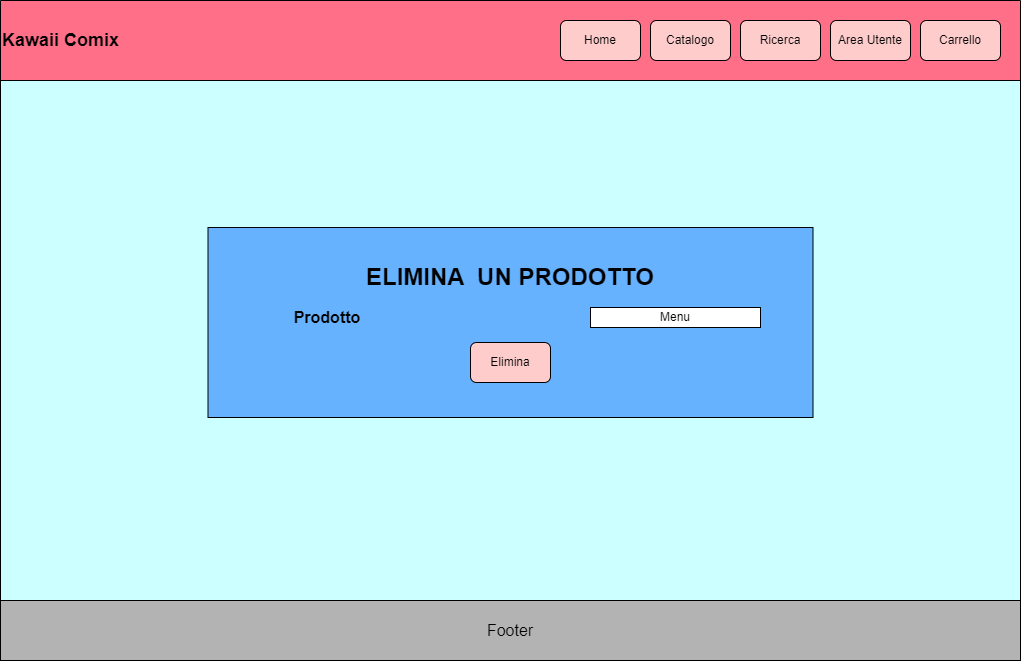

The diagram above was exported from draw.io. Its source (the exported page's mxGraphModel, read from the mxfile embedded in the PNG):
<mxGraphModel dx="2169" dy="2571" grid="1" gridSize="10" guides="1" tooltips="1" connect="1" arrows="1" fold="1" page="1" pageScale="1" pageWidth="827" pageHeight="1169" math="0" shadow="0">
  <root>
    <mxCell id="0" />
    <mxCell id="1" parent="0" />
    <mxCell id="5UGKIeRZJDmRClwh3Alo-3" value="&lt;font style=&quot;font-size: 18px;&quot;&gt;Kawaii Comix&lt;/font&gt;" style="swimlane;whiteSpace=wrap;html=1;startSize=80;fillColor=#FF6F88;align=left;strokeColor=#000000;" parent="1" vertex="1">
      <mxGeometry x="-680" y="-840" width="1020" height="644" as="geometry" />
    </mxCell>
    <mxCell id="5UGKIeRZJDmRClwh3Alo-8" value="" style="whiteSpace=wrap;html=1;fillColor=#CCFFFF;align=left;" parent="5UGKIeRZJDmRClwh3Alo-3" vertex="1">
      <mxGeometry y="80" width="1020" height="520" as="geometry" />
    </mxCell>
    <mxCell id="5UGKIeRZJDmRClwh3Alo-9" value="Home" style="rounded=1;whiteSpace=wrap;html=1;fillColor=#FFCCCC;" parent="5UGKIeRZJDmRClwh3Alo-3" vertex="1">
      <mxGeometry x="560" y="20" width="80" height="40" as="geometry" />
    </mxCell>
    <mxCell id="5UGKIeRZJDmRClwh3Alo-10" value="Catalogo" style="rounded=1;whiteSpace=wrap;html=1;fillColor=#FFCCCC;" parent="5UGKIeRZJDmRClwh3Alo-3" vertex="1">
      <mxGeometry x="650" y="20" width="80" height="40" as="geometry" />
    </mxCell>
    <mxCell id="5UGKIeRZJDmRClwh3Alo-11" value="Ricerca" style="rounded=1;whiteSpace=wrap;html=1;fillColor=#FFCCCC;" parent="5UGKIeRZJDmRClwh3Alo-3" vertex="1">
      <mxGeometry x="740" y="20" width="80" height="40" as="geometry" />
    </mxCell>
    <mxCell id="5UGKIeRZJDmRClwh3Alo-12" value="Area Utente" style="rounded=1;whiteSpace=wrap;html=1;fillColor=#FFCCCC;" parent="5UGKIeRZJDmRClwh3Alo-3" vertex="1">
      <mxGeometry x="830" y="20" width="80" height="40" as="geometry" />
    </mxCell>
    <mxCell id="5UGKIeRZJDmRClwh3Alo-13" value="Carrello" style="rounded=1;whiteSpace=wrap;html=1;fillColor=#FFCCCC;" parent="5UGKIeRZJDmRClwh3Alo-3" vertex="1">
      <mxGeometry x="920" y="20" width="80" height="40" as="geometry" />
    </mxCell>
    <mxCell id="5UGKIeRZJDmRClwh3Alo-15" value="" style="rounded=0;whiteSpace=wrap;html=1;fillColor=#66B2FF;align=left;" parent="5UGKIeRZJDmRClwh3Alo-3" vertex="1">
      <mxGeometry x="207.5" y="227" width="605" height="190" as="geometry" />
    </mxCell>
    <mxCell id="5UGKIeRZJDmRClwh3Alo-35" value="Elimina" style="rounded=1;whiteSpace=wrap;html=1;fillColor=#FFCCCC;" parent="5UGKIeRZJDmRClwh3Alo-3" vertex="1">
      <mxGeometry x="470" y="342" width="80" height="40" as="geometry" />
    </mxCell>
    <mxCell id="5UGKIeRZJDmRClwh3Alo-36" value="&lt;font size=&quot;3&quot;&gt;&lt;b&gt;Prodotto&lt;/b&gt;&lt;br&gt;&lt;/font&gt;" style="rounded=0;whiteSpace=wrap;html=1;fillColor=#66B2FF;strokeColor=#66B2FF;" parent="5UGKIeRZJDmRClwh3Alo-3" vertex="1">
      <mxGeometry x="267" y="292" width="120" height="50" as="geometry" />
    </mxCell>
    <mxCell id="5UGKIeRZJDmRClwh3Alo-52" value="&lt;h1&gt;ELIMINA&amp;nbsp; UN PRODOTTO&lt;/h1&gt;" style="rounded=0;whiteSpace=wrap;html=1;fillColor=#66B2FF;strokeColor=#66B2FF;" parent="5UGKIeRZJDmRClwh3Alo-3" vertex="1">
      <mxGeometry x="350" y="247" width="320" height="60" as="geometry" />
    </mxCell>
    <mxCell id="y_b3C8W4ZtmqAeaythEe-1" style="edgeStyle=orthogonalEdgeStyle;rounded=0;orthogonalLoop=1;jettySize=auto;html=1;exitX=0.5;exitY=1;exitDx=0;exitDy=0;" parent="5UGKIeRZJDmRClwh3Alo-3" edge="1">
      <mxGeometry relative="1" as="geometry">
        <mxPoint x="590" y="219" as="sourcePoint" />
        <mxPoint x="590" y="219" as="targetPoint" />
      </mxGeometry>
    </mxCell>
    <mxCell id="y_b3C8W4ZtmqAeaythEe-23" value="Menu" style="rounded=0;whiteSpace=wrap;html=1;" parent="5UGKIeRZJDmRClwh3Alo-3" vertex="1">
      <mxGeometry x="590" y="307" width="170" height="20" as="geometry" />
    </mxCell>
    <mxCell id="5UGKIeRZJDmRClwh3Alo-4" value="" style="endArrow=none;html=1;rounded=0;" parent="1" edge="1">
      <mxGeometry width="50" height="50" relative="1" as="geometry">
        <mxPoint x="-680" y="-240" as="sourcePoint" />
        <mxPoint x="320" y="-240" as="targetPoint" />
      </mxGeometry>
    </mxCell>
    <mxCell id="5UGKIeRZJDmRClwh3Alo-5" value="&lt;font size=&quot;3&quot;&gt;Footer&lt;/font&gt;" style="whiteSpace=wrap;html=1;fillColor=#B3B3B3;" parent="1" vertex="1">
      <mxGeometry x="-680" y="-240" width="1020" height="60" as="geometry" />
    </mxCell>
  </root>
</mxGraphModel>